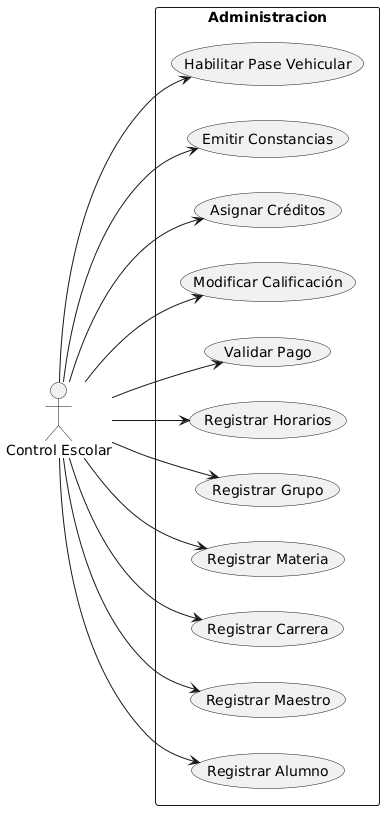

The diagram above was rendered by PlantUML. Its source (embedded in the PNG):
@startuml
left to right direction

actor "Control Escolar"

rectangle Administracion{

usecase "Registrar Alumno"
usecase "Registrar Maestro"
usecase "Registrar Carrera"
usecase "Registrar Materia"
usecase "Registrar Grupo"
usecase "Registrar Horarios"
usecase "Validar Pago"
usecase "Modificar Calificación"
usecase "Asignar Créditos"
usecase "Emitir Constancias"
usecase "Habilitar Pase Vehicular"

}

"Control Escolar" --> (Registrar Alumno)
"Control Escolar" --> (Registrar Maestro)
"Control Escolar" --> (Registrar Carrera)
"Control Escolar" --> (Registrar Materia)
"Control Escolar" --> (Registrar Grupo)
"Control Escolar" --> (Registrar Horarios)
"Control Escolar" --> (Validar Pago)
"Control Escolar" --> (Modificar Calificación)
"Control Escolar" --> (Asignar Créditos)
"Control Escolar" --> (Emitir Constancias)
"Control Escolar" --> (Habilitar Pase Vehicular)
@enduml